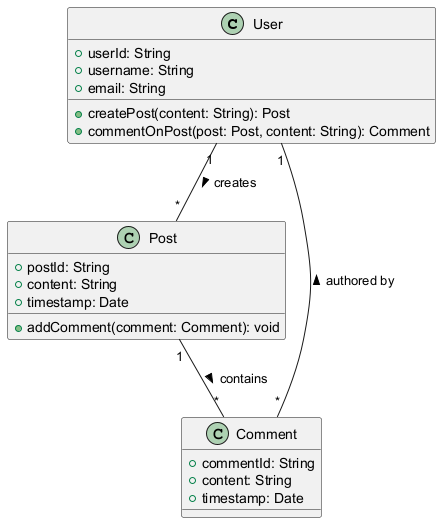

The diagram above was rendered by PlantUML. Its source (embedded in the PNG):
@startuml
class User {
    +userId: String
    +username: String
    +email: String
    +createPost(content: String): Post
    +commentOnPost(post: Post, content: String): Comment
}

class Post {
    +postId: String
    +content: String
    +timestamp: Date
    +addComment(comment: Comment): void
}

class Comment {
    +commentId: String
    +content: String
    +timestamp: Date
}

User "1" -- "*" Post : creates >
Post "1" -- "*" Comment : contains >
Comment "*" -- "1" User : authored by >
@enduml